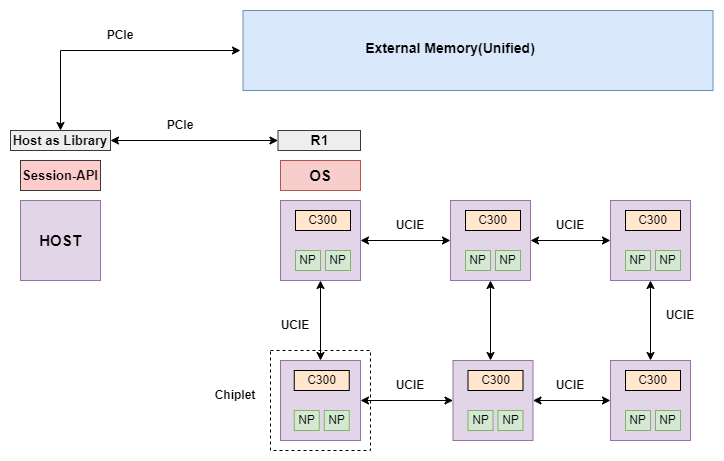

The diagram above was exported from draw.io. Its source (the exported page's mxGraphModel, read from the mxfile embedded in the PNG):
<mxGraphModel dx="1050" dy="565" grid="1" gridSize="10" guides="1" tooltips="1" connect="1" arrows="1" fold="1" page="1" pageScale="1" pageWidth="850" pageHeight="1100" math="0" shadow="0">
  <root>
    <mxCell id="0" />
    <mxCell id="1" parent="0" />
    <mxCell id="E5Ey3yNyGj3rkLBFmbO7-1" value="&lt;b&gt;&lt;font style=&quot;font-size: 15px;&quot;&gt;HOST&lt;/font&gt;&lt;/b&gt;" style="whiteSpace=wrap;html=1;aspect=fixed;fillColor=#e1d5e7;strokeColor=#9673a6;" vertex="1" parent="1">
      <mxGeometry x="30" y="230" width="80" height="80" as="geometry" />
    </mxCell>
    <mxCell id="E5Ey3yNyGj3rkLBFmbO7-2" value="" style="whiteSpace=wrap;html=1;aspect=fixed;fillColor=#e1d5e7;strokeColor=#9673a6;" vertex="1" parent="1">
      <mxGeometry x="290" y="230" width="80" height="80" as="geometry" />
    </mxCell>
    <mxCell id="E5Ey3yNyGj3rkLBFmbO7-9" value="&lt;b&gt;&lt;font style=&quot;font-size: 13px;&quot;&gt;Host as Library&lt;/font&gt;&lt;/b&gt;" style="rounded=0;whiteSpace=wrap;html=1;fillColor=#eeeeee;strokeColor=#36393d;" vertex="1" parent="1">
      <mxGeometry x="20" y="160" width="100" height="20" as="geometry" />
    </mxCell>
    <mxCell id="E5Ey3yNyGj3rkLBFmbO7-10" value="&lt;font style=&quot;font-size: 15px;&quot;&gt;&lt;b&gt;OS&lt;/b&gt;&lt;/font&gt;" style="rounded=0;whiteSpace=wrap;html=1;fillColor=#f8cecc;strokeColor=#b85450;" vertex="1" parent="1">
      <mxGeometry x="290" y="190" width="80" height="30" as="geometry" />
    </mxCell>
    <mxCell id="E5Ey3yNyGj3rkLBFmbO7-11" value="C300" style="rounded=0;whiteSpace=wrap;html=1;fillColor=#ffe6cc;strokeColor=#000000;" vertex="1" parent="1">
      <mxGeometry x="305" y="240" width="55" height="20" as="geometry" />
    </mxCell>
    <mxCell id="E5Ey3yNyGj3rkLBFmbO7-12" value="NP" style="rounded=0;whiteSpace=wrap;html=1;fillColor=#d5e8d4;strokeColor=#82b366;" vertex="1" parent="1">
      <mxGeometry x="305" y="280" width="25" height="20" as="geometry" />
    </mxCell>
    <mxCell id="E5Ey3yNyGj3rkLBFmbO7-13" value="NP" style="rounded=0;whiteSpace=wrap;html=1;fillColor=#d5e8d4;strokeColor=#82b366;" vertex="1" parent="1">
      <mxGeometry x="335" y="280" width="25" height="20" as="geometry" />
    </mxCell>
    <mxCell id="E5Ey3yNyGj3rkLBFmbO7-15" value="" style="whiteSpace=wrap;html=1;aspect=fixed;fillColor=#e1d5e7;strokeColor=#9673a6;" vertex="1" parent="1">
      <mxGeometry x="460" y="230" width="80" height="80" as="geometry" />
    </mxCell>
    <mxCell id="E5Ey3yNyGj3rkLBFmbO7-16" value="C300" style="rounded=0;whiteSpace=wrap;html=1;fillColor=#ffe6cc;strokeColor=#000000;" vertex="1" parent="1">
      <mxGeometry x="475" y="240" width="55" height="20" as="geometry" />
    </mxCell>
    <mxCell id="E5Ey3yNyGj3rkLBFmbO7-17" value="NP" style="rounded=0;whiteSpace=wrap;html=1;fillColor=#d5e8d4;strokeColor=#82b366;" vertex="1" parent="1">
      <mxGeometry x="475" y="280" width="25" height="20" as="geometry" />
    </mxCell>
    <mxCell id="E5Ey3yNyGj3rkLBFmbO7-18" value="NP" style="rounded=0;whiteSpace=wrap;html=1;fillColor=#d5e8d4;strokeColor=#82b366;" vertex="1" parent="1">
      <mxGeometry x="505" y="280" width="25" height="20" as="geometry" />
    </mxCell>
    <mxCell id="E5Ey3yNyGj3rkLBFmbO7-19" value="" style="whiteSpace=wrap;html=1;aspect=fixed;fillColor=#e1d5e7;strokeColor=#9673a6;" vertex="1" parent="1">
      <mxGeometry x="620" y="230" width="80" height="80" as="geometry" />
    </mxCell>
    <mxCell id="E5Ey3yNyGj3rkLBFmbO7-20" value="C300" style="rounded=0;whiteSpace=wrap;html=1;fillColor=#ffe6cc;strokeColor=#000000;" vertex="1" parent="1">
      <mxGeometry x="635" y="240" width="55" height="20" as="geometry" />
    </mxCell>
    <mxCell id="E5Ey3yNyGj3rkLBFmbO7-21" value="NP" style="rounded=0;whiteSpace=wrap;html=1;fillColor=#d5e8d4;strokeColor=#82b366;" vertex="1" parent="1">
      <mxGeometry x="635" y="280" width="25" height="20" as="geometry" />
    </mxCell>
    <mxCell id="E5Ey3yNyGj3rkLBFmbO7-22" value="NP" style="rounded=0;whiteSpace=wrap;html=1;fillColor=#d5e8d4;strokeColor=#82b366;" vertex="1" parent="1">
      <mxGeometry x="665" y="280" width="25" height="20" as="geometry" />
    </mxCell>
    <mxCell id="E5Ey3yNyGj3rkLBFmbO7-42" value="" style="whiteSpace=wrap;html=1;aspect=fixed;fillColor=#e1d5e7;strokeColor=#9673a6;" vertex="1" parent="1">
      <mxGeometry x="462.5" y="390" width="80" height="80" as="geometry" />
    </mxCell>
    <mxCell id="E5Ey3yNyGj3rkLBFmbO7-43" value="C300" style="rounded=0;whiteSpace=wrap;html=1;strokeColor=#000000;fillColor=#ffe6cc;" vertex="1" parent="1">
      <mxGeometry x="477.5" y="400" width="55" height="20" as="geometry" />
    </mxCell>
    <mxCell id="E5Ey3yNyGj3rkLBFmbO7-44" value="NP" style="rounded=0;whiteSpace=wrap;html=1;fillColor=#d5e8d4;strokeColor=#82b366;" vertex="1" parent="1">
      <mxGeometry x="477.5" y="440" width="25" height="20" as="geometry" />
    </mxCell>
    <mxCell id="E5Ey3yNyGj3rkLBFmbO7-45" value="NP" style="rounded=0;whiteSpace=wrap;html=1;fillColor=#d5e8d4;strokeColor=#82b366;" vertex="1" parent="1">
      <mxGeometry x="507.5" y="440" width="25" height="20" as="geometry" />
    </mxCell>
    <mxCell id="E5Ey3yNyGj3rkLBFmbO7-47" value="" style="whiteSpace=wrap;html=1;aspect=fixed;fillColor=#e1d5e7;strokeColor=#9673a6;" vertex="1" parent="1">
      <mxGeometry x="620" y="390" width="80" height="80" as="geometry" />
    </mxCell>
    <mxCell id="E5Ey3yNyGj3rkLBFmbO7-48" value="C300" style="rounded=0;whiteSpace=wrap;html=1;fillColor=#ffe6cc;strokeColor=#000000;" vertex="1" parent="1">
      <mxGeometry x="635" y="400" width="55" height="20" as="geometry" />
    </mxCell>
    <mxCell id="E5Ey3yNyGj3rkLBFmbO7-49" value="NP" style="rounded=0;whiteSpace=wrap;html=1;fillColor=#d5e8d4;strokeColor=#82b366;" vertex="1" parent="1">
      <mxGeometry x="635" y="440" width="25" height="20" as="geometry" />
    </mxCell>
    <mxCell id="E5Ey3yNyGj3rkLBFmbO7-50" value="NP" style="rounded=0;whiteSpace=wrap;html=1;fillColor=#d5e8d4;strokeColor=#82b366;" vertex="1" parent="1">
      <mxGeometry x="665" y="440" width="25" height="20" as="geometry" />
    </mxCell>
    <mxCell id="E5Ey3yNyGj3rkLBFmbO7-51" value="&lt;font style=&quot;font-size: 14px;&quot;&gt;&lt;b&gt;R1&lt;/b&gt;&lt;/font&gt;" style="rounded=0;whiteSpace=wrap;html=1;fillColor=#eeeeee;strokeColor=#36393d;" vertex="1" parent="1">
      <mxGeometry x="287.5" y="160" width="82.5" height="20" as="geometry" />
    </mxCell>
    <mxCell id="E5Ey3yNyGj3rkLBFmbO7-55" value="" style="endArrow=classic;startArrow=classic;html=1;rounded=0;exitX=1;exitY=0.5;exitDx=0;exitDy=0;entryX=0;entryY=0.5;entryDx=0;entryDy=0;" edge="1" parent="1" source="E5Ey3yNyGj3rkLBFmbO7-42" target="E5Ey3yNyGj3rkLBFmbO7-47">
      <mxGeometry width="50" height="50" relative="1" as="geometry">
        <mxPoint x="580" y="430" as="sourcePoint" />
        <mxPoint x="670" y="430" as="targetPoint" />
        <Array as="points" />
      </mxGeometry>
    </mxCell>
    <mxCell id="E5Ey3yNyGj3rkLBFmbO7-56" value="" style="endArrow=classic;startArrow=classic;html=1;rounded=0;exitX=0.5;exitY=1;exitDx=0;exitDy=0;entryX=0.5;entryY=0;entryDx=0;entryDy=0;" edge="1" parent="1" source="E5Ey3yNyGj3rkLBFmbO7-19" target="E5Ey3yNyGj3rkLBFmbO7-47">
      <mxGeometry width="50" height="50" relative="1" as="geometry">
        <mxPoint x="660" y="340" as="sourcePoint" />
        <mxPoint x="750" y="340" as="targetPoint" />
        <Array as="points" />
      </mxGeometry>
    </mxCell>
    <mxCell id="E5Ey3yNyGj3rkLBFmbO7-57" value="" style="endArrow=classic;startArrow=classic;html=1;rounded=0;entryX=0;entryY=0.5;entryDx=0;entryDy=0;" edge="1" parent="1" source="E5Ey3yNyGj3rkLBFmbO7-15" target="E5Ey3yNyGj3rkLBFmbO7-19">
      <mxGeometry width="50" height="50" relative="1" as="geometry">
        <mxPoint x="570" y="280" as="sourcePoint" />
        <mxPoint x="660" y="280" as="targetPoint" />
        <Array as="points" />
      </mxGeometry>
    </mxCell>
    <mxCell id="E5Ey3yNyGj3rkLBFmbO7-58" value="" style="endArrow=classic;startArrow=classic;html=1;rounded=0;exitX=1;exitY=0.5;exitDx=0;exitDy=0;entryX=0;entryY=0.5;entryDx=0;entryDy=0;" edge="1" parent="1" source="E5Ey3yNyGj3rkLBFmbO7-2" target="E5Ey3yNyGj3rkLBFmbO7-15">
      <mxGeometry width="50" height="50" relative="1" as="geometry">
        <mxPoint x="410" y="260" as="sourcePoint" />
        <mxPoint x="500" y="260" as="targetPoint" />
        <Array as="points" />
      </mxGeometry>
    </mxCell>
    <mxCell id="E5Ey3yNyGj3rkLBFmbO7-60" value="&lt;b&gt;UCIE&lt;/b&gt;" style="text;html=1;align=center;verticalAlign=middle;whiteSpace=wrap;rounded=0;" vertex="1" parent="1">
      <mxGeometry x="390" y="400" width="60" height="30" as="geometry" />
    </mxCell>
    <mxCell id="E5Ey3yNyGj3rkLBFmbO7-61" value="&lt;b&gt;UCIE&lt;/b&gt;" style="text;html=1;align=center;verticalAlign=middle;whiteSpace=wrap;rounded=0;" vertex="1" parent="1">
      <mxGeometry x="550" y="400" width="60" height="30" as="geometry" />
    </mxCell>
    <mxCell id="E5Ey3yNyGj3rkLBFmbO7-62" value="&lt;b&gt;UCIE&lt;/b&gt;" style="text;html=1;align=center;verticalAlign=middle;whiteSpace=wrap;rounded=0;" vertex="1" parent="1">
      <mxGeometry x="550" y="240" width="60" height="30" as="geometry" />
    </mxCell>
    <mxCell id="E5Ey3yNyGj3rkLBFmbO7-63" value="&lt;b&gt;UCIE&lt;/b&gt;" style="text;html=1;align=center;verticalAlign=middle;whiteSpace=wrap;rounded=0;" vertex="1" parent="1">
      <mxGeometry x="660" y="330" width="60" height="30" as="geometry" />
    </mxCell>
    <mxCell id="E5Ey3yNyGj3rkLBFmbO7-64" value="&lt;b&gt;UCIE&lt;/b&gt;" style="text;html=1;align=center;verticalAlign=middle;whiteSpace=wrap;rounded=0;" vertex="1" parent="1">
      <mxGeometry x="390" y="240" width="60" height="30" as="geometry" />
    </mxCell>
    <mxCell id="E5Ey3yNyGj3rkLBFmbO7-65" value="&lt;b&gt;UCIE&lt;/b&gt;" style="text;html=1;align=center;verticalAlign=middle;whiteSpace=wrap;rounded=0;" vertex="1" parent="1">
      <mxGeometry x="275" y="340" width="60" height="30" as="geometry" />
    </mxCell>
    <mxCell id="E5Ey3yNyGj3rkLBFmbO7-67" value="&lt;b&gt;&lt;font style=&quot;font-size: 13px;&quot;&gt;Session-API&lt;/font&gt;&lt;/b&gt;" style="rounded=0;whiteSpace=wrap;html=1;fillColor=#ffcccc;strokeColor=#36393d;" vertex="1" parent="1">
      <mxGeometry x="30" y="190" width="80" height="30" as="geometry" />
    </mxCell>
    <mxCell id="E5Ey3yNyGj3rkLBFmbO7-68" value="" style="endArrow=classic;startArrow=classic;html=1;rounded=0;exitX=0.5;exitY=1;exitDx=0;exitDy=0;" edge="1" parent="1" source="E5Ey3yNyGj3rkLBFmbO7-15">
      <mxGeometry width="50" height="50" relative="1" as="geometry">
        <mxPoint x="510" y="330" as="sourcePoint" />
        <mxPoint x="500" y="390" as="targetPoint" />
        <Array as="points" />
      </mxGeometry>
    </mxCell>
    <mxCell id="E5Ey3yNyGj3rkLBFmbO7-69" value="" style="rounded=0;whiteSpace=wrap;html=1;fillColor=#dae8fc;strokeColor=#6c8ebf;" vertex="1" parent="1">
      <mxGeometry x="252.5" y="40" width="470" height="80" as="geometry" />
    </mxCell>
    <mxCell id="E5Ey3yNyGj3rkLBFmbO7-70" value="&lt;font style=&quot;font-size: 14px;&quot;&gt;&lt;b&gt;External Memory(Unified)&lt;/b&gt;&lt;/font&gt;" style="text;html=1;align=center;verticalAlign=middle;whiteSpace=wrap;rounded=0;" vertex="1" parent="1">
      <mxGeometry x="340" y="65" width="240" height="25" as="geometry" />
    </mxCell>
    <mxCell id="E5Ey3yNyGj3rkLBFmbO7-71" value="" style="endArrow=classic;startArrow=classic;html=1;rounded=0;exitX=1;exitY=0.5;exitDx=0;exitDy=0;entryX=0;entryY=0.5;entryDx=0;entryDy=0;" edge="1" parent="1" source="E5Ey3yNyGj3rkLBFmbO7-9" target="E5Ey3yNyGj3rkLBFmbO7-51">
      <mxGeometry width="50" height="50" relative="1" as="geometry">
        <mxPoint x="400" y="320" as="sourcePoint" />
        <mxPoint x="450" y="270" as="targetPoint" />
      </mxGeometry>
    </mxCell>
    <mxCell id="E5Ey3yNyGj3rkLBFmbO7-72" value="&lt;b&gt;PCIe&lt;/b&gt;" style="text;html=1;align=center;verticalAlign=middle;whiteSpace=wrap;rounded=0;" vertex="1" parent="1">
      <mxGeometry x="160" y="140" width="60" height="30" as="geometry" />
    </mxCell>
    <mxCell id="E5Ey3yNyGj3rkLBFmbO7-74" value="" style="whiteSpace=wrap;html=1;aspect=fixed;dashed=1;gradientColor=none;" vertex="1" parent="1">
      <mxGeometry x="280" y="380" width="100" height="100" as="geometry" />
    </mxCell>
    <mxCell id="E5Ey3yNyGj3rkLBFmbO7-79" value="" style="whiteSpace=wrap;html=1;aspect=fixed;fillColor=#e1d5e7;strokeColor=#9673a6;" vertex="1" parent="1">
      <mxGeometry x="290" y="390" width="80" height="80" as="geometry" />
    </mxCell>
    <mxCell id="E5Ey3yNyGj3rkLBFmbO7-80" value="C300" style="rounded=0;whiteSpace=wrap;html=1;fillColor=#ffe6cc;strokeColor=#000000;" vertex="1" parent="1">
      <mxGeometry x="303.75" y="400" width="55" height="20" as="geometry" />
    </mxCell>
    <mxCell id="E5Ey3yNyGj3rkLBFmbO7-81" value="NP" style="rounded=0;whiteSpace=wrap;html=1;fillColor=#d5e8d4;strokeColor=#82b366;" vertex="1" parent="1">
      <mxGeometry x="303.75" y="440" width="25" height="20" as="geometry" />
    </mxCell>
    <mxCell id="E5Ey3yNyGj3rkLBFmbO7-82" value="NP" style="rounded=0;whiteSpace=wrap;html=1;fillColor=#d5e8d4;strokeColor=#82b366;" vertex="1" parent="1">
      <mxGeometry x="333.75" y="440" width="25" height="20" as="geometry" />
    </mxCell>
    <mxCell id="E5Ey3yNyGj3rkLBFmbO7-84" value="" style="endArrow=classic;startArrow=classic;html=1;rounded=0;exitX=0.5;exitY=0.1;exitDx=0;exitDy=0;exitPerimeter=0;entryX=0.5;entryY=1;entryDx=0;entryDy=0;" edge="1" parent="1" source="E5Ey3yNyGj3rkLBFmbO7-74" target="E5Ey3yNyGj3rkLBFmbO7-2">
      <mxGeometry width="50" height="50" relative="1" as="geometry">
        <mxPoint x="400" y="520" as="sourcePoint" />
        <mxPoint x="450" y="470" as="targetPoint" />
      </mxGeometry>
    </mxCell>
    <mxCell id="E5Ey3yNyGj3rkLBFmbO7-85" value="" style="endArrow=classic;startArrow=classic;html=1;rounded=0;exitX=1;exitY=0.5;exitDx=0;exitDy=0;entryX=0;entryY=0.5;entryDx=0;entryDy=0;" edge="1" parent="1" source="E5Ey3yNyGj3rkLBFmbO7-79" target="E5Ey3yNyGj3rkLBFmbO7-42">
      <mxGeometry width="50" height="50" relative="1" as="geometry">
        <mxPoint x="400" y="520" as="sourcePoint" />
        <mxPoint x="450" y="470" as="targetPoint" />
      </mxGeometry>
    </mxCell>
    <mxCell id="E5Ey3yNyGj3rkLBFmbO7-86" value="&lt;b&gt;Chiplet&lt;/b&gt;" style="text;html=1;align=center;verticalAlign=middle;whiteSpace=wrap;rounded=0;" vertex="1" parent="1">
      <mxGeometry x="215" y="410" width="60" height="30" as="geometry" />
    </mxCell>
    <mxCell id="E5Ey3yNyGj3rkLBFmbO7-87" value="" style="endArrow=classic;startArrow=classic;html=1;rounded=0;exitX=0.5;exitY=0;exitDx=0;exitDy=0;" edge="1" parent="1" source="E5Ey3yNyGj3rkLBFmbO7-9">
      <mxGeometry width="50" height="50" relative="1" as="geometry">
        <mxPoint x="400" y="220" as="sourcePoint" />
        <mxPoint x="250" y="80" as="targetPoint" />
        <Array as="points">
          <mxPoint x="70" y="80" />
        </Array>
      </mxGeometry>
    </mxCell>
    <mxCell id="E5Ey3yNyGj3rkLBFmbO7-88" value="&lt;b&gt;PCIe&lt;/b&gt;" style="text;html=1;align=center;verticalAlign=middle;whiteSpace=wrap;rounded=0;" vertex="1" parent="1">
      <mxGeometry x="100" y="50" width="60" height="30" as="geometry" />
    </mxCell>
  </root>
</mxGraphModel>